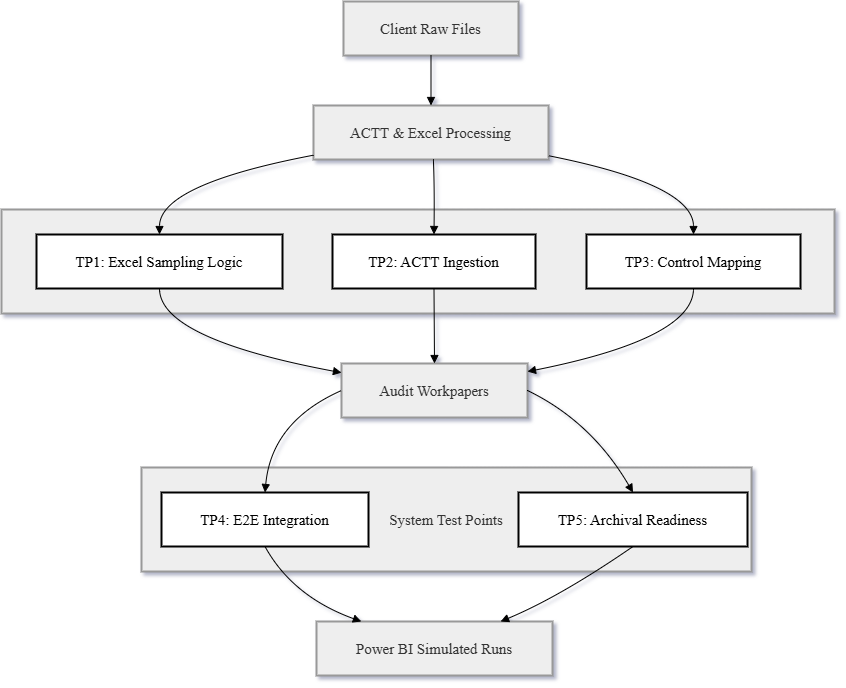

The diagram above was exported from draw.io. Its source (the exported page's mxGraphModel, read from the mxfile embedded in the PNG):
<mxGraphModel dx="1564" dy="798" grid="1" gridSize="10" guides="1" tooltips="1" connect="1" arrows="1" fold="1" page="1" pageScale="1" pageWidth="850" pageHeight="1100" math="0" shadow="0">
  <root>
    <mxCell id="0" />
    <mxCell id="1" parent="0" />
    <mxCell id="hXdn-7nQxOebtP-4BTFR-1" parent="1" style="whiteSpace=wrap;strokeWidth=2;fillColor=light-dark(#eeeeee,#1f2020);strokeColor=light-dark(#999999,#cccccc);fontColor=light-dark(#333333,#cccccc);fontFamily=Times New Roman;fontSize=15;" value="System Test Points" vertex="1">
      <mxGeometry height="104" width="610" x="160" y="486" as="geometry" />
    </mxCell>
    <mxCell id="hXdn-7nQxOebtP-4BTFR-2" parent="1" style="whiteSpace=wrap;strokeWidth=2;fillColor=light-dark(#eeeeee,#1f2020);strokeColor=light-dark(#999999,#cccccc);fontColor=light-dark(#333333,#cccccc);fontFamily=Times New Roman;fontSize=15;" value="Software Test Points" vertex="1">
      <mxGeometry height="104" width="833" x="20" y="228" as="geometry" />
    </mxCell>
    <mxCell id="hXdn-7nQxOebtP-4BTFR-3" parent="1" style="whiteSpace=wrap;strokeWidth=2;fillColor=light-dark(#eeeeee,#1f2020);strokeColor=light-dark(#999999,#cccccc);fontColor=light-dark(#333333,#cccccc);fontFamily=Times New Roman;fontSize=15;" value="Client Raw Files" vertex="1">
      <mxGeometry height="54" width="175" x="362" y="20" as="geometry" />
    </mxCell>
    <mxCell id="hXdn-7nQxOebtP-4BTFR-4" parent="1" style="whiteSpace=wrap;strokeWidth=2;fillColor=light-dark(#eeeeee,#1f2020);strokeColor=light-dark(#999999,#cccccc);fontColor=light-dark(#333333,#cccccc);fontFamily=Times New Roman;fontSize=15;" value="ACTT &amp; Excel Processing" vertex="1">
      <mxGeometry height="54" width="235" x="332" y="124" as="geometry" />
    </mxCell>
    <mxCell id="hXdn-7nQxOebtP-4BTFR-5" parent="1" style="whiteSpace=wrap;strokeWidth=2;fontFamily=Times New Roman;fontSize=15;" value="TP1: Excel Sampling Logic" vertex="1">
      <mxGeometry height="54" width="246" x="55" y="253" as="geometry" />
    </mxCell>
    <mxCell id="hXdn-7nQxOebtP-4BTFR-6" parent="1" style="whiteSpace=wrap;strokeWidth=2;fontFamily=Times New Roman;fontSize=15;" value="TP2: ACTT Ingestion" vertex="1">
      <mxGeometry height="54" width="203" x="351" y="253" as="geometry" />
    </mxCell>
    <mxCell id="hXdn-7nQxOebtP-4BTFR-7" parent="1" style="whiteSpace=wrap;strokeWidth=2;fontFamily=Times New Roman;fontSize=15;" value="TP3: Control Mapping" vertex="1">
      <mxGeometry height="54" width="214" x="605" y="253" as="geometry" />
    </mxCell>
    <mxCell id="hXdn-7nQxOebtP-4BTFR-8" parent="1" style="whiteSpace=wrap;strokeWidth=2;fillColor=light-dark(#eeeeee,#1f2020);strokeColor=light-dark(#999999,#cccccc);fontColor=light-dark(#333333,#cccccc);fontFamily=Times New Roman;fontSize=15;" value="Audit Workpapers" vertex="1">
      <mxGeometry height="54" width="186" x="360" y="382" as="geometry" />
    </mxCell>
    <mxCell id="hXdn-7nQxOebtP-4BTFR-9" parent="1" style="whiteSpace=wrap;strokeWidth=2;fontFamily=Times New Roman;fontSize=15;" value="TP4: E2E Integration" vertex="1">
      <mxGeometry height="54" width="207" x="180" y="511" as="geometry" />
    </mxCell>
    <mxCell id="hXdn-7nQxOebtP-4BTFR-10" parent="1" style="whiteSpace=wrap;strokeWidth=2;fontFamily=Times New Roman;fontSize=15;" value="TP5: Archival Readiness" vertex="1">
      <mxGeometry height="54" width="229" x="537" y="511" as="geometry" />
    </mxCell>
    <mxCell id="hXdn-7nQxOebtP-4BTFR-11" parent="1" style="whiteSpace=wrap;strokeWidth=2;fillColor=light-dark(#eeeeee,#1f2020);strokeColor=light-dark(#999999,#cccccc);fontColor=light-dark(#333333,#cccccc);fontFamily=Times New Roman;fontSize=15;" value="Power BI Simulated Runs" vertex="1">
      <mxGeometry height="54" width="236" x="335" y="640" as="geometry" />
    </mxCell>
    <mxCell id="hXdn-7nQxOebtP-4BTFR-12" edge="1" parent="1" source="hXdn-7nQxOebtP-4BTFR-3" style="curved=1;startArrow=none;endArrow=block;exitX=0.5;exitY=1;entryX=0.5;entryY=0;rounded=0;fontFamily=Times New Roman;fontSize=15;" target="hXdn-7nQxOebtP-4BTFR-4" value="">
      <mxGeometry relative="1" as="geometry">
        <Array as="points" />
      </mxGeometry>
    </mxCell>
    <mxCell id="hXdn-7nQxOebtP-4BTFR-13" edge="1" parent="1" source="hXdn-7nQxOebtP-4BTFR-4" style="curved=1;startArrow=none;endArrow=block;exitX=0;exitY=0.92;entryX=0.5;entryY=0;rounded=0;fontFamily=Times New Roman;fontSize=15;" target="hXdn-7nQxOebtP-4BTFR-5" value="">
      <mxGeometry relative="1" as="geometry">
        <Array as="points">
          <mxPoint x="178" y="203" />
        </Array>
      </mxGeometry>
    </mxCell>
    <mxCell id="hXdn-7nQxOebtP-4BTFR-14" edge="1" parent="1" source="hXdn-7nQxOebtP-4BTFR-4" style="curved=1;startArrow=none;endArrow=block;exitX=0.51;exitY=1;entryX=0.5;entryY=0;rounded=0;fontFamily=Times New Roman;fontSize=15;" target="hXdn-7nQxOebtP-4BTFR-6" value="">
      <mxGeometry relative="1" as="geometry">
        <Array as="points">
          <mxPoint x="453" y="203" />
        </Array>
      </mxGeometry>
    </mxCell>
    <mxCell id="hXdn-7nQxOebtP-4BTFR-15" edge="1" parent="1" source="hXdn-7nQxOebtP-4BTFR-4" style="curved=1;startArrow=none;endArrow=block;exitX=1;exitY=0.93;entryX=0.5;entryY=0;rounded=0;fontFamily=Times New Roman;fontSize=15;" target="hXdn-7nQxOebtP-4BTFR-7" value="">
      <mxGeometry relative="1" as="geometry">
        <Array as="points">
          <mxPoint x="712" y="203" />
        </Array>
      </mxGeometry>
    </mxCell>
    <mxCell id="hXdn-7nQxOebtP-4BTFR-16" edge="1" parent="1" source="hXdn-7nQxOebtP-4BTFR-5" style="curved=1;startArrow=none;endArrow=block;exitX=0.5;exitY=1;entryX=0;entryY=0.17;rounded=0;fontFamily=Times New Roman;fontSize=15;" target="hXdn-7nQxOebtP-4BTFR-8" value="">
      <mxGeometry relative="1" as="geometry">
        <Array as="points">
          <mxPoint x="178" y="357" />
        </Array>
      </mxGeometry>
    </mxCell>
    <mxCell id="hXdn-7nQxOebtP-4BTFR-17" edge="1" parent="1" source="hXdn-7nQxOebtP-4BTFR-6" style="curved=1;startArrow=none;endArrow=block;exitX=0.5;exitY=1;entryX=0.5;entryY=0;rounded=0;fontFamily=Times New Roman;fontSize=15;" target="hXdn-7nQxOebtP-4BTFR-8" value="">
      <mxGeometry relative="1" as="geometry">
        <Array as="points" />
      </mxGeometry>
    </mxCell>
    <mxCell id="hXdn-7nQxOebtP-4BTFR-18" edge="1" parent="1" source="hXdn-7nQxOebtP-4BTFR-7" style="curved=1;startArrow=none;endArrow=block;exitX=0.5;exitY=1;entryX=1;entryY=0.15;rounded=0;fontFamily=Times New Roman;fontSize=15;" target="hXdn-7nQxOebtP-4BTFR-8" value="">
      <mxGeometry relative="1" as="geometry">
        <Array as="points">
          <mxPoint x="712" y="357" />
        </Array>
      </mxGeometry>
    </mxCell>
    <mxCell id="hXdn-7nQxOebtP-4BTFR-19" edge="1" parent="1" source="hXdn-7nQxOebtP-4BTFR-8" style="curved=1;startArrow=none;endArrow=block;exitX=0;exitY=0.5;entryX=0.5;entryY=0;rounded=0;exitDx=0;exitDy=0;fontFamily=Times New Roman;fontSize=15;" target="hXdn-7nQxOebtP-4BTFR-9" value="">
      <mxGeometry relative="1" as="geometry">
        <Array as="points">
          <mxPoint x="290" y="440" />
        </Array>
      </mxGeometry>
    </mxCell>
    <mxCell id="hXdn-7nQxOebtP-4BTFR-20" edge="1" parent="1" source="hXdn-7nQxOebtP-4BTFR-8" style="curved=1;startArrow=none;endArrow=block;exitX=1;exitY=0.5;entryX=0.5;entryY=0;rounded=0;exitDx=0;exitDy=0;fontFamily=Times New Roman;fontSize=15;" target="hXdn-7nQxOebtP-4BTFR-10" value="">
      <mxGeometry relative="1" as="geometry">
        <Array as="points">
          <mxPoint x="610" y="440" />
        </Array>
      </mxGeometry>
    </mxCell>
    <mxCell id="hXdn-7nQxOebtP-4BTFR-21" edge="1" parent="1" source="hXdn-7nQxOebtP-4BTFR-9" style="curved=1;startArrow=none;endArrow=block;exitX=0.5;exitY=1;entryX=0.19;entryY=0;rounded=0;fontFamily=Times New Roman;fontSize=15;" target="hXdn-7nQxOebtP-4BTFR-11" value="">
      <mxGeometry relative="1" as="geometry">
        <Array as="points">
          <mxPoint x="311" y="615" />
        </Array>
      </mxGeometry>
    </mxCell>
    <mxCell id="hXdn-7nQxOebtP-4BTFR-22" edge="1" parent="1" source="hXdn-7nQxOebtP-4BTFR-10" style="curved=1;startArrow=none;endArrow=block;exitX=0.5;exitY=1;entryX=0.78;entryY=0;rounded=0;fontFamily=Times New Roman;fontSize=15;" target="hXdn-7nQxOebtP-4BTFR-11" value="">
      <mxGeometry relative="1" as="geometry">
        <Array as="points">
          <mxPoint x="579" y="615" />
        </Array>
      </mxGeometry>
    </mxCell>
  </root>
</mxGraphModel>